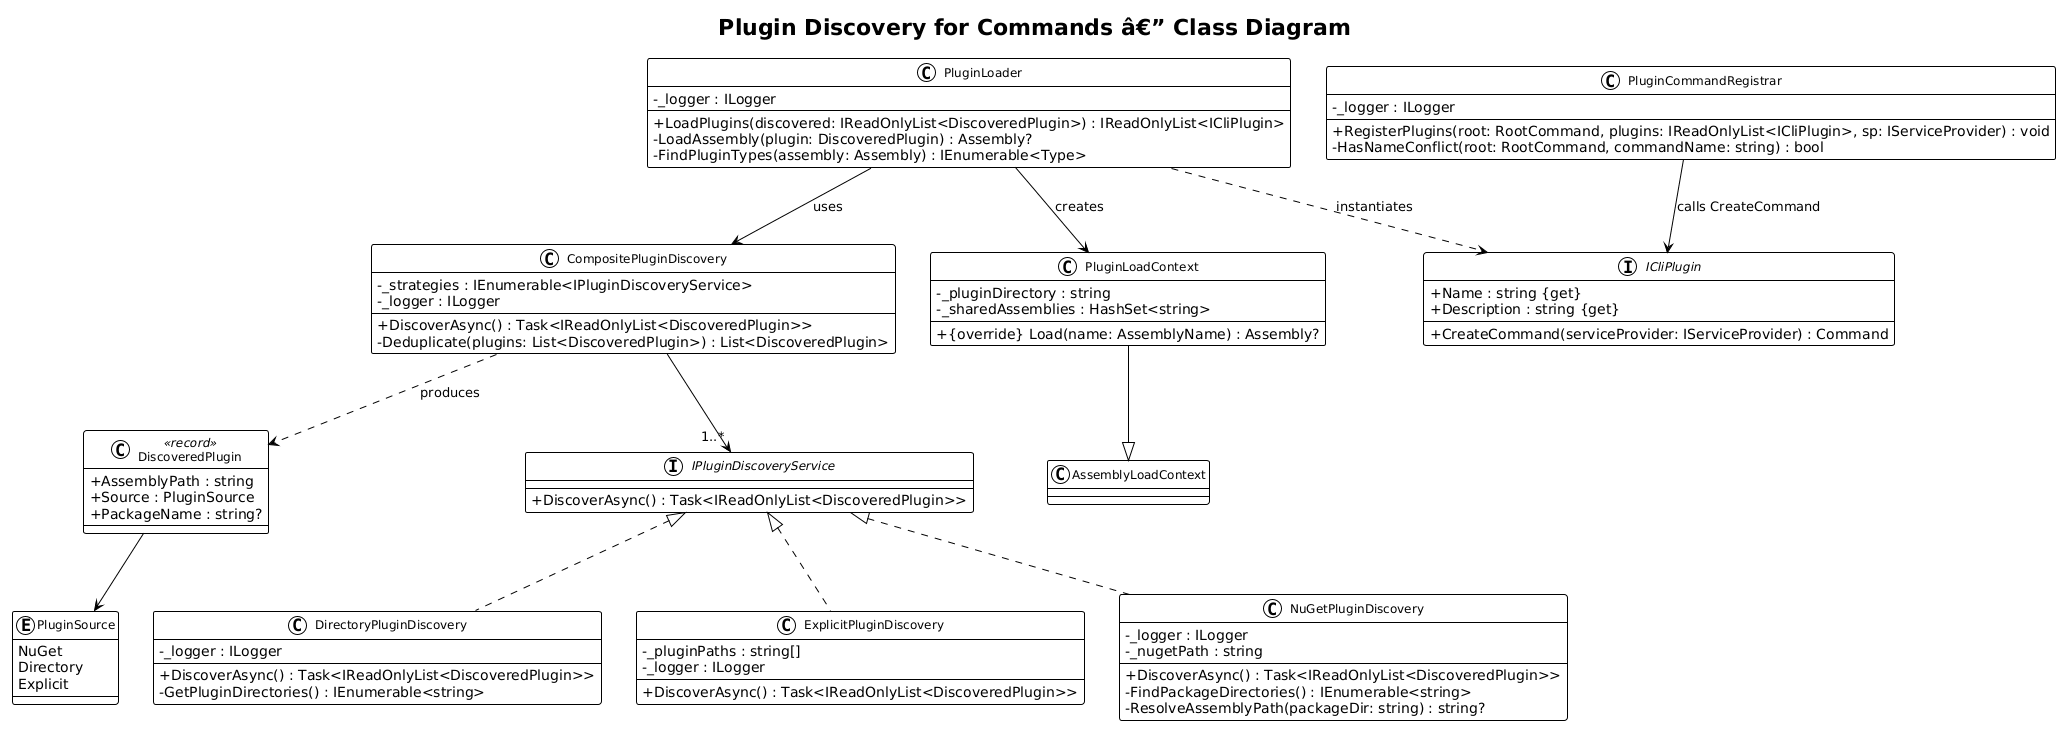

The diagram above was rendered by PlantUML. Its source (embedded in the PNG):
@startuml
!theme plain
skinparam classAttributeIconSize 0
skinparam classFontSize 12

title Plugin Discovery for Commands â€” Class Diagram

interface ICliPlugin {
    +Name : string {get}
    +Description : string {get}
    +CreateCommand(serviceProvider: IServiceProvider) : Command
}

interface IPluginDiscoveryService {
    +DiscoverAsync() : Task<IReadOnlyList<DiscoveredPlugin>>
}

class NuGetPluginDiscovery {
    -_logger : ILogger
    -_nugetPath : string
    +DiscoverAsync() : Task<IReadOnlyList<DiscoveredPlugin>>
    -FindPackageDirectories() : IEnumerable<string>
    -ResolveAssemblyPath(packageDir: string) : string?
}

class DirectoryPluginDiscovery {
    -_logger : ILogger
    +DiscoverAsync() : Task<IReadOnlyList<DiscoveredPlugin>>
    -GetPluginDirectories() : IEnumerable<string>
}

class ExplicitPluginDiscovery {
    -_pluginPaths : string[]
    -_logger : ILogger
    +DiscoverAsync() : Task<IReadOnlyList<DiscoveredPlugin>>
}

class CompositePluginDiscovery {
    -_strategies : IEnumerable<IPluginDiscoveryService>
    -_logger : ILogger
    +DiscoverAsync() : Task<IReadOnlyList<DiscoveredPlugin>>
    -Deduplicate(plugins: List<DiscoveredPlugin>) : List<DiscoveredPlugin>
}

class DiscoveredPlugin <<record>> {
    +AssemblyPath : string
    +Source : PluginSource
    +PackageName : string?
}

enum PluginSource {
    NuGet
    Directory
    Explicit
}

class PluginLoader {
    -_logger : ILogger
    +LoadPlugins(discovered: IReadOnlyList<DiscoveredPlugin>) : IReadOnlyList<ICliPlugin>
    -LoadAssembly(plugin: DiscoveredPlugin) : Assembly?
    -FindPluginTypes(assembly: Assembly) : IEnumerable<Type>
}

class PluginLoadContext {
    -_pluginDirectory : string
    -_sharedAssemblies : HashSet<string>
    +{override} Load(name: AssemblyName) : Assembly?
}

class PluginCommandRegistrar {
    -_logger : ILogger
    +RegisterPlugins(root: RootCommand, plugins: IReadOnlyList<ICliPlugin>, sp: IServiceProvider) : void
    -HasNameConflict(root: RootCommand, commandName: string) : bool
}

IPluginDiscoveryService <|.. NuGetPluginDiscovery
IPluginDiscoveryService <|.. DirectoryPluginDiscovery
IPluginDiscoveryService <|.. ExplicitPluginDiscovery
CompositePluginDiscovery --> "1..*" IPluginDiscoveryService
CompositePluginDiscovery ..> DiscoveredPlugin : produces
DiscoveredPlugin --> PluginSource
PluginLoader --> CompositePluginDiscovery : uses
PluginLoader --> PluginLoadContext : creates
PluginLoader ..> ICliPlugin : instantiates
PluginLoadContext --|> "AssemblyLoadContext"
PluginCommandRegistrar --> ICliPlugin : calls CreateCommand
@enduml